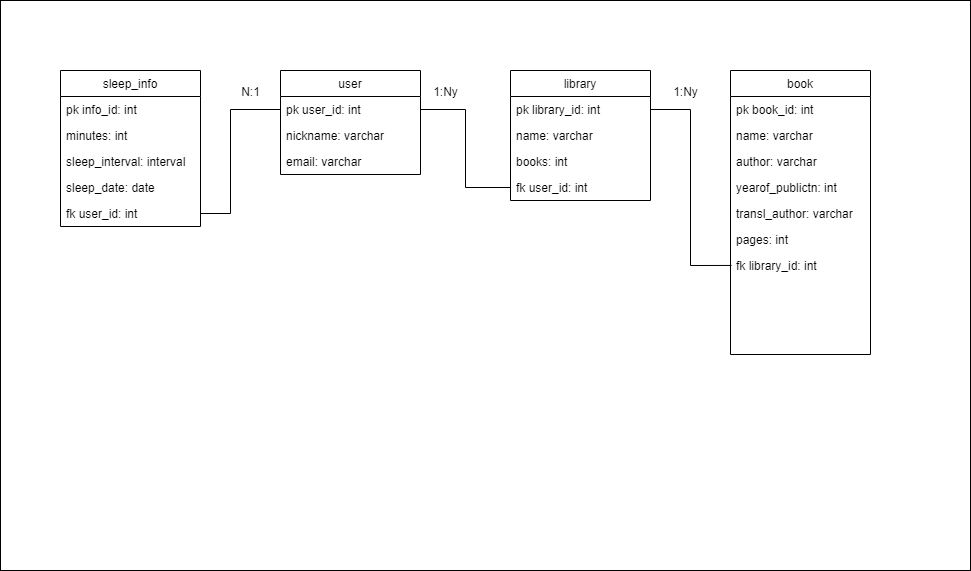

The diagram above was exported from draw.io. Its source (the exported page's mxGraphModel, read from the mxfile embedded in the PNG):
<mxGraphModel dx="1422" dy="772" grid="1" gridSize="10" guides="1" tooltips="1" connect="1" arrows="1" fold="1" page="1" pageScale="1" pageWidth="827" pageHeight="1169" math="0" shadow="0">
  <root>
    <mxCell id="0" />
    <mxCell id="1" parent="0" />
    <mxCell id="l0xAmUbXpOb6yo7j5WSZ-11" value="" style="rounded=0;whiteSpace=wrap;html=1;" vertex="1" parent="1">
      <mxGeometry x="160" y="490" width="970" height="570" as="geometry" />
    </mxCell>
    <mxCell id="qIP1wpeAGKhae3zeH3k2-13" value="sleep_info" style="swimlane;fontStyle=0;childLayout=stackLayout;horizontal=1;startSize=26;fillColor=none;horizontalStack=0;resizeParent=1;resizeParentMax=0;resizeLast=0;collapsible=1;marginBottom=0;" parent="1" vertex="1">
      <mxGeometry x="220" y="560" width="140" height="156" as="geometry">
        <mxRectangle x="200" y="220" width="100" height="30" as="alternateBounds" />
      </mxGeometry>
    </mxCell>
    <mxCell id="qIP1wpeAGKhae3zeH3k2-14" value="pk info_id: int" style="text;strokeColor=none;fillColor=none;align=left;verticalAlign=top;spacingLeft=4;spacingRight=4;overflow=hidden;rotatable=0;points=[[0,0.5],[1,0.5]];portConstraint=eastwest;" parent="qIP1wpeAGKhae3zeH3k2-13" vertex="1">
      <mxGeometry y="26" width="140" height="26" as="geometry" />
    </mxCell>
    <mxCell id="qIP1wpeAGKhae3zeH3k2-15" value="minutes: int" style="text;strokeColor=none;fillColor=none;align=left;verticalAlign=top;spacingLeft=4;spacingRight=4;overflow=hidden;rotatable=0;points=[[0,0.5],[1,0.5]];portConstraint=eastwest;" parent="qIP1wpeAGKhae3zeH3k2-13" vertex="1">
      <mxGeometry y="52" width="140" height="26" as="geometry" />
    </mxCell>
    <mxCell id="qIP1wpeAGKhae3zeH3k2-35" value="sleep_interval: interval" style="text;strokeColor=none;fillColor=none;align=left;verticalAlign=top;spacingLeft=4;spacingRight=4;overflow=hidden;rotatable=0;points=[[0,0.5],[1,0.5]];portConstraint=eastwest;" parent="qIP1wpeAGKhae3zeH3k2-13" vertex="1">
      <mxGeometry y="78" width="140" height="26" as="geometry" />
    </mxCell>
    <mxCell id="qIP1wpeAGKhae3zeH3k2-16" value="sleep_date: date" style="text;strokeColor=none;fillColor=none;align=left;verticalAlign=top;spacingLeft=4;spacingRight=4;overflow=hidden;rotatable=0;points=[[0,0.5],[1,0.5]];portConstraint=eastwest;" parent="qIP1wpeAGKhae3zeH3k2-13" vertex="1">
      <mxGeometry y="104" width="140" height="26" as="geometry" />
    </mxCell>
    <mxCell id="l0xAmUbXpOb6yo7j5WSZ-1" value="fk user_id: int" style="text;strokeColor=none;fillColor=none;align=left;verticalAlign=top;spacingLeft=4;spacingRight=4;overflow=hidden;rotatable=0;points=[[0,0.5],[1,0.5]];portConstraint=eastwest;" vertex="1" parent="qIP1wpeAGKhae3zeH3k2-13">
      <mxGeometry y="130" width="140" height="26" as="geometry" />
    </mxCell>
    <mxCell id="qIP1wpeAGKhae3zeH3k2-17" value="user" style="swimlane;fontStyle=0;childLayout=stackLayout;horizontal=1;startSize=26;fillColor=none;horizontalStack=0;resizeParent=1;resizeParentMax=0;resizeLast=0;collapsible=1;marginBottom=0;" parent="1" vertex="1">
      <mxGeometry x="440" y="560" width="140" height="104" as="geometry">
        <mxRectangle x="200" y="220" width="100" height="30" as="alternateBounds" />
      </mxGeometry>
    </mxCell>
    <mxCell id="qIP1wpeAGKhae3zeH3k2-18" value="pk user_id: int" style="text;strokeColor=none;fillColor=none;align=left;verticalAlign=top;spacingLeft=4;spacingRight=4;overflow=hidden;rotatable=0;points=[[0,0.5],[1,0.5]];portConstraint=eastwest;" parent="qIP1wpeAGKhae3zeH3k2-17" vertex="1">
      <mxGeometry y="26" width="140" height="26" as="geometry" />
    </mxCell>
    <mxCell id="qIP1wpeAGKhae3zeH3k2-19" value="nickname: varchar" style="text;strokeColor=none;fillColor=none;align=left;verticalAlign=top;spacingLeft=4;spacingRight=4;overflow=hidden;rotatable=0;points=[[0,0.5],[1,0.5]];portConstraint=eastwest;" parent="qIP1wpeAGKhae3zeH3k2-17" vertex="1">
      <mxGeometry y="52" width="140" height="26" as="geometry" />
    </mxCell>
    <mxCell id="qIP1wpeAGKhae3zeH3k2-20" value="email: varchar" style="text;strokeColor=none;fillColor=none;align=left;verticalAlign=top;spacingLeft=4;spacingRight=4;overflow=hidden;rotatable=0;points=[[0,0.5],[1,0.5]];portConstraint=eastwest;" parent="qIP1wpeAGKhae3zeH3k2-17" vertex="1">
      <mxGeometry y="78" width="140" height="26" as="geometry" />
    </mxCell>
    <mxCell id="qIP1wpeAGKhae3zeH3k2-21" value="library" style="swimlane;fontStyle=0;childLayout=stackLayout;horizontal=1;startSize=26;fillColor=none;horizontalStack=0;resizeParent=1;resizeParentMax=0;resizeLast=0;collapsible=1;marginBottom=0;" parent="1" vertex="1">
      <mxGeometry x="670" y="560" width="140" height="130" as="geometry">
        <mxRectangle x="200" y="220" width="100" height="30" as="alternateBounds" />
      </mxGeometry>
    </mxCell>
    <mxCell id="qIP1wpeAGKhae3zeH3k2-22" value="pk library_id: int" style="text;strokeColor=none;fillColor=none;align=left;verticalAlign=top;spacingLeft=4;spacingRight=4;overflow=hidden;rotatable=0;points=[[0,0.5],[1,0.5]];portConstraint=eastwest;" parent="qIP1wpeAGKhae3zeH3k2-21" vertex="1">
      <mxGeometry y="26" width="140" height="26" as="geometry" />
    </mxCell>
    <mxCell id="qIP1wpeAGKhae3zeH3k2-23" value="name: varchar" style="text;strokeColor=none;fillColor=none;align=left;verticalAlign=top;spacingLeft=4;spacingRight=4;overflow=hidden;rotatable=0;points=[[0,0.5],[1,0.5]];portConstraint=eastwest;" parent="qIP1wpeAGKhae3zeH3k2-21" vertex="1">
      <mxGeometry y="52" width="140" height="26" as="geometry" />
    </mxCell>
    <mxCell id="qIP1wpeAGKhae3zeH3k2-34" value="books: int" style="text;strokeColor=none;fillColor=none;align=left;verticalAlign=top;spacingLeft=4;spacingRight=4;overflow=hidden;rotatable=0;points=[[0,0.5],[1,0.5]];portConstraint=eastwest;" parent="qIP1wpeAGKhae3zeH3k2-21" vertex="1">
      <mxGeometry y="78" width="140" height="26" as="geometry" />
    </mxCell>
    <mxCell id="l0xAmUbXpOb6yo7j5WSZ-3" value="fk user_id: int" style="text;strokeColor=none;fillColor=none;align=left;verticalAlign=top;spacingLeft=4;spacingRight=4;overflow=hidden;rotatable=0;points=[[0,0.5],[1,0.5]];portConstraint=eastwest;" vertex="1" parent="qIP1wpeAGKhae3zeH3k2-21">
      <mxGeometry y="104" width="140" height="26" as="geometry" />
    </mxCell>
    <mxCell id="qIP1wpeAGKhae3zeH3k2-25" value="book" style="swimlane;fontStyle=0;childLayout=stackLayout;horizontal=1;startSize=26;fillColor=none;horizontalStack=0;resizeParent=1;resizeParentMax=0;resizeLast=0;collapsible=1;marginBottom=0;" parent="1" vertex="1">
      <mxGeometry x="890" y="560" width="140" height="284" as="geometry">
        <mxRectangle x="200" y="220" width="100" height="30" as="alternateBounds" />
      </mxGeometry>
    </mxCell>
    <mxCell id="qIP1wpeAGKhae3zeH3k2-26" value="pk book_id: int" style="text;strokeColor=none;fillColor=none;align=left;verticalAlign=top;spacingLeft=4;spacingRight=4;overflow=hidden;rotatable=0;points=[[0,0.5],[1,0.5]];portConstraint=eastwest;" parent="qIP1wpeAGKhae3zeH3k2-25" vertex="1">
      <mxGeometry y="26" width="140" height="26" as="geometry" />
    </mxCell>
    <mxCell id="qIP1wpeAGKhae3zeH3k2-27" value="name: varchar" style="text;strokeColor=none;fillColor=none;align=left;verticalAlign=top;spacingLeft=4;spacingRight=4;overflow=hidden;rotatable=0;points=[[0,0.5],[1,0.5]];portConstraint=eastwest;" parent="qIP1wpeAGKhae3zeH3k2-25" vertex="1">
      <mxGeometry y="52" width="140" height="26" as="geometry" />
    </mxCell>
    <mxCell id="qIP1wpeAGKhae3zeH3k2-30" value="author: varchar" style="text;strokeColor=none;fillColor=none;align=left;verticalAlign=top;spacingLeft=4;spacingRight=4;overflow=hidden;rotatable=0;points=[[0,0.5],[1,0.5]];portConstraint=eastwest;" parent="qIP1wpeAGKhae3zeH3k2-25" vertex="1">
      <mxGeometry y="78" width="140" height="26" as="geometry" />
    </mxCell>
    <mxCell id="qIP1wpeAGKhae3zeH3k2-31" value="yearof_publictn: int" style="text;strokeColor=none;fillColor=none;align=left;verticalAlign=top;spacingLeft=4;spacingRight=4;overflow=hidden;rotatable=0;points=[[0,0.5],[1,0.5]];portConstraint=eastwest;" parent="qIP1wpeAGKhae3zeH3k2-25" vertex="1">
      <mxGeometry y="104" width="140" height="26" as="geometry" />
    </mxCell>
    <mxCell id="qIP1wpeAGKhae3zeH3k2-32" value="transl_author: varchar" style="text;strokeColor=none;fillColor=none;align=left;verticalAlign=top;spacingLeft=4;spacingRight=4;overflow=hidden;rotatable=0;points=[[0,0.5],[1,0.5]];portConstraint=eastwest;" parent="qIP1wpeAGKhae3zeH3k2-25" vertex="1">
      <mxGeometry y="130" width="140" height="26" as="geometry" />
    </mxCell>
    <mxCell id="l0xAmUbXpOb6yo7j5WSZ-2" value="pages: int" style="text;strokeColor=none;fillColor=none;align=left;verticalAlign=top;spacingLeft=4;spacingRight=4;overflow=hidden;rotatable=0;points=[[0,0.5],[1,0.5]];portConstraint=eastwest;" vertex="1" parent="qIP1wpeAGKhae3zeH3k2-25">
      <mxGeometry y="156" width="140" height="26" as="geometry" />
    </mxCell>
    <mxCell id="qIP1wpeAGKhae3zeH3k2-28" value="fk library_id: int" style="text;strokeColor=none;fillColor=none;align=left;verticalAlign=top;spacingLeft=4;spacingRight=4;overflow=hidden;rotatable=0;points=[[0,0.5],[1,0.5]];portConstraint=eastwest;" parent="qIP1wpeAGKhae3zeH3k2-25" vertex="1">
      <mxGeometry y="182" width="140" height="102" as="geometry" />
    </mxCell>
    <mxCell id="l0xAmUbXpOb6yo7j5WSZ-4" value="" style="endArrow=none;html=1;rounded=0;exitX=1;exitY=0.5;exitDx=0;exitDy=0;entryX=0;entryY=0.5;entryDx=0;entryDy=0;edgeStyle=orthogonalEdgeStyle;" edge="1" parent="1" source="qIP1wpeAGKhae3zeH3k2-18" target="l0xAmUbXpOb6yo7j5WSZ-3">
      <mxGeometry width="50" height="50" relative="1" as="geometry">
        <mxPoint x="440" y="840" as="sourcePoint" />
        <mxPoint x="490" y="790" as="targetPoint" />
      </mxGeometry>
    </mxCell>
    <mxCell id="l0xAmUbXpOb6yo7j5WSZ-5" value="1:Ny" style="text;html=1;align=center;verticalAlign=middle;resizable=0;points=[];autosize=1;strokeColor=none;fillColor=none;" vertex="1" parent="1">
      <mxGeometry x="580" y="567" width="50" height="30" as="geometry" />
    </mxCell>
    <mxCell id="l0xAmUbXpOb6yo7j5WSZ-6" value="" style="endArrow=none;html=1;rounded=0;exitX=1;exitY=0.5;exitDx=0;exitDy=0;entryX=0.007;entryY=0.127;entryDx=0;entryDy=0;entryPerimeter=0;edgeStyle=orthogonalEdgeStyle;" edge="1" parent="1" source="qIP1wpeAGKhae3zeH3k2-22" target="qIP1wpeAGKhae3zeH3k2-28">
      <mxGeometry width="50" height="50" relative="1" as="geometry">
        <mxPoint x="590" y="609" as="sourcePoint" />
        <mxPoint x="680" y="687" as="targetPoint" />
      </mxGeometry>
    </mxCell>
    <mxCell id="l0xAmUbXpOb6yo7j5WSZ-7" value="1:Ny" style="text;html=1;align=center;verticalAlign=middle;resizable=0;points=[];autosize=1;strokeColor=none;fillColor=none;" vertex="1" parent="1">
      <mxGeometry x="820" y="567" width="50" height="30" as="geometry" />
    </mxCell>
    <mxCell id="l0xAmUbXpOb6yo7j5WSZ-8" value="" style="endArrow=none;html=1;rounded=0;exitX=0;exitY=0.5;exitDx=0;exitDy=0;entryX=1;entryY=0.5;entryDx=0;entryDy=0;edgeStyle=orthogonalEdgeStyle;" edge="1" parent="1" source="qIP1wpeAGKhae3zeH3k2-18" target="l0xAmUbXpOb6yo7j5WSZ-1">
      <mxGeometry width="50" height="50" relative="1" as="geometry">
        <mxPoint x="590" y="609" as="sourcePoint" />
        <mxPoint x="680" y="687" as="targetPoint" />
        <Array as="points">
          <mxPoint x="390" y="599" />
          <mxPoint x="390" y="703" />
        </Array>
      </mxGeometry>
    </mxCell>
    <mxCell id="l0xAmUbXpOb6yo7j5WSZ-9" value="N:1" style="text;html=1;align=center;verticalAlign=middle;resizable=0;points=[];autosize=1;strokeColor=none;fillColor=none;" vertex="1" parent="1">
      <mxGeometry x="390" y="567" width="40" height="30" as="geometry" />
    </mxCell>
  </root>
</mxGraphModel>